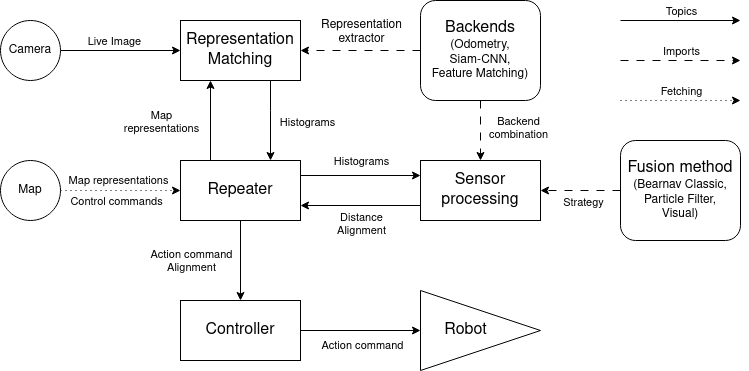

The diagram above was exported from draw.io. Its source (the exported page's mxGraphModel, read from the mxfile embedded in the PNG):
<mxGraphModel dx="2074" dy="1077" grid="1" gridSize="10" guides="1" tooltips="1" connect="1" arrows="1" fold="1" page="1" pageScale="1" pageWidth="827" pageHeight="1169" math="0" shadow="0">
  <root>
    <mxCell id="0" />
    <mxCell id="1" parent="0" />
    <mxCell id="pP-0EYvmf9wwd6vrp-bo-9" style="edgeStyle=orthogonalEdgeStyle;rounded=0;orthogonalLoop=1;jettySize=auto;html=1;exitX=0.25;exitY=0;exitDx=0;exitDy=0;entryX=0.25;entryY=1;entryDx=0;entryDy=0;" edge="1" parent="1" source="pP-0EYvmf9wwd6vrp-bo-1" target="pP-0EYvmf9wwd6vrp-bo-3">
      <mxGeometry relative="1" as="geometry" />
    </mxCell>
    <mxCell id="pP-0EYvmf9wwd6vrp-bo-11" value="Map&lt;br&gt;representations" style="edgeLabel;html=1;align=center;verticalAlign=middle;resizable=0;points=[];" vertex="1" connectable="0" parent="pP-0EYvmf9wwd6vrp-bo-9">
      <mxGeometry x="-0.0857" relative="1" as="geometry">
        <mxPoint x="-50" y="-2" as="offset" />
      </mxGeometry>
    </mxCell>
    <mxCell id="pP-0EYvmf9wwd6vrp-bo-18" style="edgeStyle=orthogonalEdgeStyle;rounded=0;orthogonalLoop=1;jettySize=auto;html=1;exitX=1;exitY=0.25;exitDx=0;exitDy=0;entryX=0;entryY=0.25;entryDx=0;entryDy=0;" edge="1" parent="1" source="pP-0EYvmf9wwd6vrp-bo-1" target="pP-0EYvmf9wwd6vrp-bo-17">
      <mxGeometry relative="1" as="geometry" />
    </mxCell>
    <mxCell id="pP-0EYvmf9wwd6vrp-bo-19" value="Histograms" style="edgeLabel;html=1;align=center;verticalAlign=middle;resizable=0;points=[];" vertex="1" connectable="0" parent="pP-0EYvmf9wwd6vrp-bo-18">
      <mxGeometry x="-0.1" y="3" relative="1" as="geometry">
        <mxPoint x="6" y="-12" as="offset" />
      </mxGeometry>
    </mxCell>
    <mxCell id="pP-0EYvmf9wwd6vrp-bo-37" style="edgeStyle=orthogonalEdgeStyle;rounded=0;orthogonalLoop=1;jettySize=auto;html=1;entryX=0.5;entryY=0;entryDx=0;entryDy=0;" edge="1" parent="1" source="pP-0EYvmf9wwd6vrp-bo-1" target="pP-0EYvmf9wwd6vrp-bo-36">
      <mxGeometry relative="1" as="geometry" />
    </mxCell>
    <mxCell id="pP-0EYvmf9wwd6vrp-bo-40" value="Action command&lt;br&gt;Alignment" style="edgeLabel;html=1;align=center;verticalAlign=middle;resizable=0;points=[];" vertex="1" connectable="0" parent="pP-0EYvmf9wwd6vrp-bo-37">
      <mxGeometry x="-0.3" y="1" relative="1" as="geometry">
        <mxPoint x="-51" y="12" as="offset" />
      </mxGeometry>
    </mxCell>
    <mxCell id="pP-0EYvmf9wwd6vrp-bo-1" value="&lt;font style=&quot;font-size: 16px;&quot;&gt;Repeater&lt;/font&gt;" style="rounded=0;whiteSpace=wrap;html=1;" vertex="1" parent="1">
      <mxGeometry x="200" y="180" width="120" height="60" as="geometry" />
    </mxCell>
    <mxCell id="pP-0EYvmf9wwd6vrp-bo-4" style="edgeStyle=orthogonalEdgeStyle;rounded=0;orthogonalLoop=1;jettySize=auto;html=1;entryX=0;entryY=0.5;entryDx=0;entryDy=0;" edge="1" parent="1" source="pP-0EYvmf9wwd6vrp-bo-2" target="pP-0EYvmf9wwd6vrp-bo-3">
      <mxGeometry relative="1" as="geometry" />
    </mxCell>
    <mxCell id="pP-0EYvmf9wwd6vrp-bo-6" value="Live Image" style="edgeLabel;html=1;align=center;verticalAlign=middle;resizable=0;points=[];" vertex="1" connectable="0" parent="pP-0EYvmf9wwd6vrp-bo-4">
      <mxGeometry x="0.15" y="1" relative="1" as="geometry">
        <mxPoint x="-16" y="-9" as="offset" />
      </mxGeometry>
    </mxCell>
    <mxCell id="pP-0EYvmf9wwd6vrp-bo-2" value="Camera" style="ellipse;whiteSpace=wrap;html=1;" vertex="1" parent="1">
      <mxGeometry x="20" y="40" width="60" height="60" as="geometry" />
    </mxCell>
    <mxCell id="pP-0EYvmf9wwd6vrp-bo-10" style="edgeStyle=orthogonalEdgeStyle;rounded=0;orthogonalLoop=1;jettySize=auto;html=1;exitX=0.75;exitY=1;exitDx=0;exitDy=0;entryX=0.75;entryY=0;entryDx=0;entryDy=0;" edge="1" parent="1" source="pP-0EYvmf9wwd6vrp-bo-3" target="pP-0EYvmf9wwd6vrp-bo-1">
      <mxGeometry relative="1" as="geometry">
        <Array as="points">
          <mxPoint x="290" y="130" />
          <mxPoint x="290" y="130" />
        </Array>
      </mxGeometry>
    </mxCell>
    <mxCell id="pP-0EYvmf9wwd6vrp-bo-12" value="&lt;div&gt;Histograms&lt;/div&gt;" style="edgeLabel;html=1;align=center;verticalAlign=middle;resizable=0;points=[];" vertex="1" connectable="0" parent="pP-0EYvmf9wwd6vrp-bo-10">
      <mxGeometry x="-0.0571" y="-1" relative="1" as="geometry">
        <mxPoint x="37" y="3" as="offset" />
      </mxGeometry>
    </mxCell>
    <mxCell id="pP-0EYvmf9wwd6vrp-bo-3" value="&lt;font style=&quot;font-size: 16px;&quot;&gt;Representation&lt;/font&gt;&lt;br&gt;&lt;font style=&quot;font-size: 16px;&quot;&gt;Matching&lt;/font&gt;" style="rounded=0;whiteSpace=wrap;html=1;" vertex="1" parent="1">
      <mxGeometry x="200" y="40" width="120" height="60" as="geometry" />
    </mxCell>
    <mxCell id="pP-0EYvmf9wwd6vrp-bo-14" style="edgeStyle=orthogonalEdgeStyle;rounded=0;orthogonalLoop=1;jettySize=auto;html=1;entryX=0;entryY=0.5;entryDx=0;entryDy=0;dashed=1;dashPattern=1 4;" edge="1" parent="1" source="pP-0EYvmf9wwd6vrp-bo-13" target="pP-0EYvmf9wwd6vrp-bo-1">
      <mxGeometry relative="1" as="geometry" />
    </mxCell>
    <mxCell id="pP-0EYvmf9wwd6vrp-bo-15" value="Map representations" style="edgeLabel;html=1;align=center;verticalAlign=middle;resizable=0;points=[];" vertex="1" connectable="0" parent="pP-0EYvmf9wwd6vrp-bo-14">
      <mxGeometry x="0.075" y="2" relative="1" as="geometry">
        <mxPoint x="-8" y="-9" as="offset" />
      </mxGeometry>
    </mxCell>
    <mxCell id="pP-0EYvmf9wwd6vrp-bo-16" value="Control commands" style="edgeLabel;html=1;align=center;verticalAlign=middle;resizable=0;points=[];" vertex="1" connectable="0" parent="pP-0EYvmf9wwd6vrp-bo-14">
      <mxGeometry x="0.125" y="1" relative="1" as="geometry">
        <mxPoint x="-13" y="11" as="offset" />
      </mxGeometry>
    </mxCell>
    <mxCell id="pP-0EYvmf9wwd6vrp-bo-13" value="Map" style="ellipse;whiteSpace=wrap;html=1;" vertex="1" parent="1">
      <mxGeometry x="20" y="180" width="60" height="60" as="geometry" />
    </mxCell>
    <mxCell id="pP-0EYvmf9wwd6vrp-bo-20" style="edgeStyle=orthogonalEdgeStyle;rounded=0;orthogonalLoop=1;jettySize=auto;html=1;exitX=0;exitY=0.75;exitDx=0;exitDy=0;entryX=1;entryY=0.75;entryDx=0;entryDy=0;" edge="1" parent="1" source="pP-0EYvmf9wwd6vrp-bo-17" target="pP-0EYvmf9wwd6vrp-bo-1">
      <mxGeometry relative="1" as="geometry" />
    </mxCell>
    <mxCell id="pP-0EYvmf9wwd6vrp-bo-21" value="Distance&lt;br&gt;Alignment" style="edgeLabel;html=1;align=center;verticalAlign=middle;resizable=0;points=[];" vertex="1" connectable="0" parent="pP-0EYvmf9wwd6vrp-bo-20">
      <mxGeometry x="-0.0333" y="2" relative="1" as="geometry">
        <mxPoint x="-2" y="16" as="offset" />
      </mxGeometry>
    </mxCell>
    <mxCell id="pP-0EYvmf9wwd6vrp-bo-17" value="&lt;font style=&quot;font-size: 16px;&quot;&gt;Sensor processing&lt;/font&gt;" style="rounded=0;whiteSpace=wrap;html=1;" vertex="1" parent="1">
      <mxGeometry x="440" y="180" width="120" height="60" as="geometry" />
    </mxCell>
    <mxCell id="pP-0EYvmf9wwd6vrp-bo-26" style="edgeStyle=orthogonalEdgeStyle;rounded=0;orthogonalLoop=1;jettySize=auto;html=1;entryX=1;entryY=0.5;entryDx=0;entryDy=0;dashed=1;dashPattern=8 8;" edge="1" parent="1" source="pP-0EYvmf9wwd6vrp-bo-25" target="pP-0EYvmf9wwd6vrp-bo-17">
      <mxGeometry relative="1" as="geometry" />
    </mxCell>
    <mxCell id="pP-0EYvmf9wwd6vrp-bo-35" value="Strategy" style="edgeLabel;html=1;align=center;verticalAlign=middle;resizable=0;points=[];" vertex="1" connectable="0" parent="pP-0EYvmf9wwd6vrp-bo-26">
      <mxGeometry x="-0.375" y="3" relative="1" as="geometry">
        <mxPoint x="-13" y="8" as="offset" />
      </mxGeometry>
    </mxCell>
    <mxCell id="pP-0EYvmf9wwd6vrp-bo-25" value="&lt;font style=&quot;font-size: 16px;&quot;&gt;Fusion method&lt;/font&gt;&lt;br&gt;(Bearnav Classic,&lt;br&gt;Particle Filter,&lt;br&gt;Visual)" style="rounded=1;whiteSpace=wrap;html=1;" vertex="1" parent="1">
      <mxGeometry x="640" y="160" width="120" height="100" as="geometry" />
    </mxCell>
    <mxCell id="pP-0EYvmf9wwd6vrp-bo-28" style="edgeStyle=orthogonalEdgeStyle;rounded=0;orthogonalLoop=1;jettySize=auto;html=1;entryX=1;entryY=0.5;entryDx=0;entryDy=0;dashed=1;dashPattern=8 8;" edge="1" parent="1" source="pP-0EYvmf9wwd6vrp-bo-27" target="pP-0EYvmf9wwd6vrp-bo-3">
      <mxGeometry relative="1" as="geometry" />
    </mxCell>
    <mxCell id="pP-0EYvmf9wwd6vrp-bo-29" style="edgeStyle=orthogonalEdgeStyle;rounded=0;orthogonalLoop=1;jettySize=auto;html=1;entryX=0.5;entryY=0;entryDx=0;entryDy=0;dashed=1;dashPattern=8 8;" edge="1" parent="1" source="pP-0EYvmf9wwd6vrp-bo-27" target="pP-0EYvmf9wwd6vrp-bo-17">
      <mxGeometry relative="1" as="geometry" />
    </mxCell>
    <mxCell id="pP-0EYvmf9wwd6vrp-bo-34" value="Backend&lt;br&gt;combination" style="edgeLabel;html=1;align=center;verticalAlign=middle;resizable=0;points=[];" vertex="1" connectable="0" parent="pP-0EYvmf9wwd6vrp-bo-29">
      <mxGeometry x="-0.4667" y="1" relative="1" as="geometry">
        <mxPoint x="36" y="11" as="offset" />
      </mxGeometry>
    </mxCell>
    <mxCell id="pP-0EYvmf9wwd6vrp-bo-27" value="&lt;font style=&quot;font-size: 16px;&quot;&gt;Backends&lt;/font&gt;&lt;br&gt;(Odometry,&lt;br&gt;Siam-CNN,&lt;br&gt;Feature Matching)" style="rounded=1;whiteSpace=wrap;html=1;" vertex="1" parent="1">
      <mxGeometry x="440" y="20" width="120" height="100" as="geometry" />
    </mxCell>
    <mxCell id="pP-0EYvmf9wwd6vrp-bo-31" value="Representation&lt;br&gt;extractor" style="text;html=1;align=center;verticalAlign=middle;resizable=0;points=[];autosize=1;strokeColor=none;fillColor=none;" vertex="1" parent="1">
      <mxGeometry x="331" y="32" width="100" height="40" as="geometry" />
    </mxCell>
    <mxCell id="pP-0EYvmf9wwd6vrp-bo-38" style="edgeStyle=orthogonalEdgeStyle;rounded=0;orthogonalLoop=1;jettySize=auto;html=1;" edge="1" parent="1" source="pP-0EYvmf9wwd6vrp-bo-36" target="pP-0EYvmf9wwd6vrp-bo-39">
      <mxGeometry relative="1" as="geometry">
        <mxPoint x="440" y="350" as="targetPoint" />
      </mxGeometry>
    </mxCell>
    <mxCell id="pP-0EYvmf9wwd6vrp-bo-41" value="Action command" style="edgeLabel;html=1;align=center;verticalAlign=middle;resizable=0;points=[];" vertex="1" connectable="0" parent="pP-0EYvmf9wwd6vrp-bo-38">
      <mxGeometry x="-0.0833" relative="1" as="geometry">
        <mxPoint x="6" y="14" as="offset" />
      </mxGeometry>
    </mxCell>
    <mxCell id="pP-0EYvmf9wwd6vrp-bo-36" value="&lt;font style=&quot;font-size: 16px;&quot;&gt;Controller&lt;/font&gt;" style="rounded=0;whiteSpace=wrap;html=1;" vertex="1" parent="1">
      <mxGeometry x="200" y="320" width="120" height="60" as="geometry" />
    </mxCell>
    <mxCell id="pP-0EYvmf9wwd6vrp-bo-39" value="&lt;div style=&quot;font-size: 16px;&quot; align=&quot;left&quot;&gt;&lt;font style=&quot;font-size: 16px;&quot;&gt;&amp;nbsp;&amp;nbsp;&amp;nbsp;&amp;nbsp; Robot&lt;/font&gt;&lt;/div&gt;" style="triangle;whiteSpace=wrap;html=1;align=left;" vertex="1" parent="1">
      <mxGeometry x="440" y="310" width="120" height="80" as="geometry" />
    </mxCell>
    <mxCell id="pP-0EYvmf9wwd6vrp-bo-44" value="" style="endArrow=classic;html=1;rounded=0;" edge="1" parent="1">
      <mxGeometry width="50" height="50" relative="1" as="geometry">
        <mxPoint x="640" y="40" as="sourcePoint" />
        <mxPoint x="760" y="40" as="targetPoint" />
      </mxGeometry>
    </mxCell>
    <mxCell id="pP-0EYvmf9wwd6vrp-bo-45" value="Topics" style="edgeLabel;html=1;align=center;verticalAlign=middle;resizable=0;points=[];" vertex="1" connectable="0" parent="pP-0EYvmf9wwd6vrp-bo-44">
      <mxGeometry x="0.1" y="3" relative="1" as="geometry">
        <mxPoint x="-6" y="-7" as="offset" />
      </mxGeometry>
    </mxCell>
    <mxCell id="pP-0EYvmf9wwd6vrp-bo-46" value="" style="endArrow=classic;html=1;rounded=0;dashed=1;dashPattern=8 8;" edge="1" parent="1">
      <mxGeometry width="50" height="50" relative="1" as="geometry">
        <mxPoint x="640" y="80" as="sourcePoint" />
        <mxPoint x="760" y="80" as="targetPoint" />
      </mxGeometry>
    </mxCell>
    <mxCell id="pP-0EYvmf9wwd6vrp-bo-47" value="Imports" style="edgeLabel;html=1;align=center;verticalAlign=middle;resizable=0;points=[];" vertex="1" connectable="0" parent="pP-0EYvmf9wwd6vrp-bo-46">
      <mxGeometry x="0.1" y="3" relative="1" as="geometry">
        <mxPoint x="-6" y="-7" as="offset" />
      </mxGeometry>
    </mxCell>
    <mxCell id="pP-0EYvmf9wwd6vrp-bo-50" value="" style="endArrow=classic;html=1;rounded=0;dashed=1;dashPattern=1 4;" edge="1" parent="1">
      <mxGeometry width="50" height="50" relative="1" as="geometry">
        <mxPoint x="640" y="120" as="sourcePoint" />
        <mxPoint x="760" y="120" as="targetPoint" />
      </mxGeometry>
    </mxCell>
    <mxCell id="pP-0EYvmf9wwd6vrp-bo-51" value="Fetching" style="edgeLabel;html=1;align=center;verticalAlign=middle;resizable=0;points=[];" vertex="1" connectable="0" parent="pP-0EYvmf9wwd6vrp-bo-50">
      <mxGeometry x="0.1" y="3" relative="1" as="geometry">
        <mxPoint x="-6" y="-7" as="offset" />
      </mxGeometry>
    </mxCell>
  </root>
</mxGraphModel>